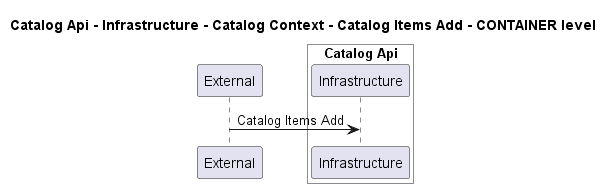

The diagram above was rendered by PlantUML. Its source (embedded in the PNG):
@startuml
!pragma layout smetana

title Catalog Api - Infrastructure - Catalog Context - Catalog Items Add - CONTAINER level

participant "External" as C4InterFlow.SoftwareSystems.ExternalSystem

box "Catalog Api" #White
    participant "Infrastructure" as dotnet.eShop.Architecture.SoftwareSystems.CatalogApi.Containers.Infrastructure
end box


C4InterFlow.SoftwareSystems.ExternalSystem -> dotnet.eShop.Architecture.SoftwareSystems.CatalogApi.Containers.Infrastructure : Catalog Items Add


@enduml